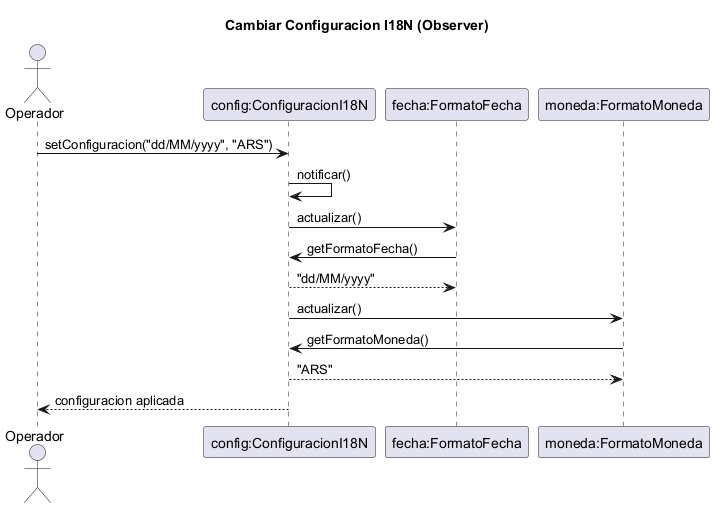

The diagram above was rendered by PlantUML. Its source (embedded in the PNG):
@startuml EcoCarga-Seq-Configuracion
title Cambiar Configuracion I18N (Observer)
actor Operador
participant "config:ConfiguracionI18N" as Cfg
participant "fecha:FormatoFecha" as FF
participant "moneda:FormatoMoneda" as FM

Operador -> Cfg : setConfiguracion("dd/MM/yyyy", "ARS")
Cfg -> Cfg : notificar()
Cfg -> FF : actualizar()
FF -> Cfg : getFormatoFecha()
Cfg --> FF : "dd/MM/yyyy"
Cfg -> FM : actualizar()
FM -> Cfg : getFormatoMoneda()
Cfg --> FM : "ARS"
Cfg --> Operador : configuracion aplicada
@enduml